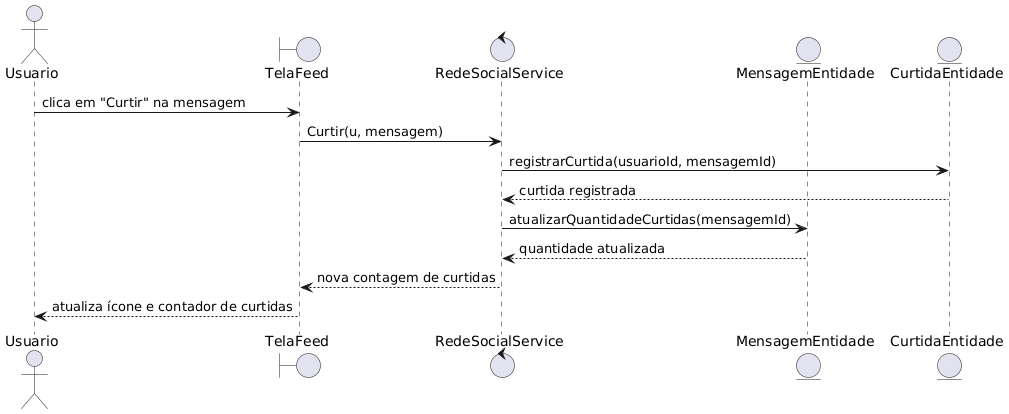

The diagram above was rendered by PlantUML. Its source (embedded in the PNG):
@startuml
actor Usuario
boundary TelaFeed
control RedeSocialService
entity MensagemEntidade as MensagemDB
entity CurtidaEntidade as CurtidaDB

Usuario -> TelaFeed: clica em "Curtir" na mensagem
TelaFeed -> RedeSocialService: Curtir(u, mensagem)
RedeSocialService -> CurtidaDB: registrarCurtida(usuarioId, mensagemId)
CurtidaDB --> RedeSocialService: curtida registrada
RedeSocialService -> MensagemDB: atualizarQuantidadeCurtidas(mensagemId)
MensagemDB --> RedeSocialService: quantidade atualizada
RedeSocialService --> TelaFeed: nova contagem de curtidas
TelaFeed --> Usuario: atualiza ícone e contador de curtidas
@enduml